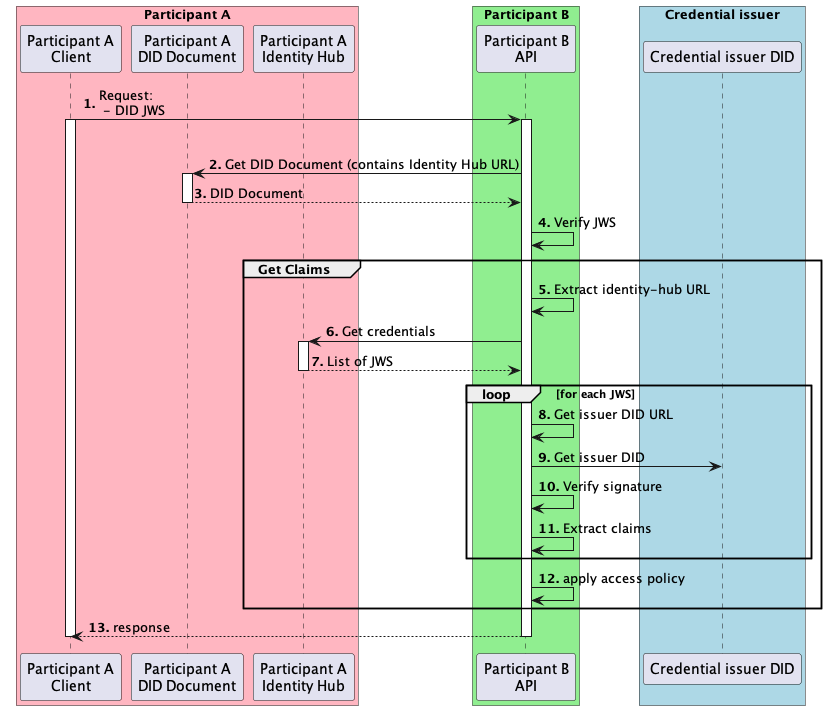

The diagram above was rendered by PlantUML. Its source (embedded in the PNG):
@startuml
autonumber "<b>0'.'"
box "Participant A" #LightPink
Participant "Participant A\nClient" as ParticipantA
Participant "Participant A\nDID Document" as DID
Participant "Participant A\nIdentity Hub" as IDHUB
end box
box "Participant B" #LightGreen
Participant "Participant B\nAPI" as B
end box
box "Credential issuer" #LightBlue
Participant "Credential issuer DID" as ISSUER
end box
ParticipantA -> B ++: Request:\n - DID JWS
activate ParticipantA
group authorize request
  B -> DID ++: Get DID Document (contains Identity Hub URL)
  return DID Document
  B -> B: Verify JWS
  group Get Claims
  B -> B: Extract identity-hub URL
  B -> IDHUB ++: Get credentials
  return List of JWS
  loop for each JWS
  B -> B: Get issuer DID URL
  B -> ISSUER: Get issuer DID
  B -> B: Verify signature
  B -> B: Extract claims
  end
  B -> B: apply access policy
end
return response
deactivate ParticipantA

@enduml